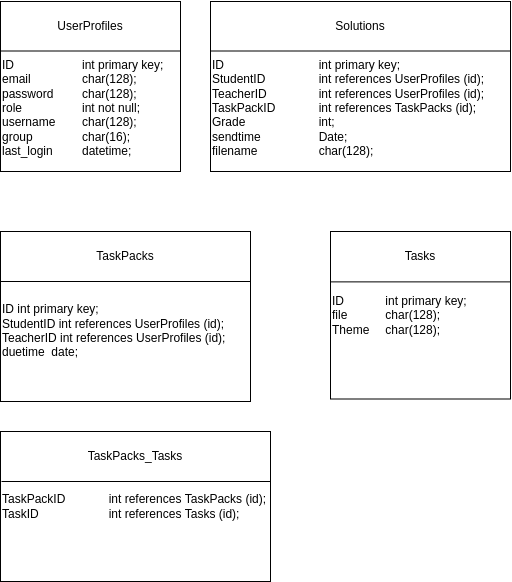

The diagram above was exported from draw.io. Its source (the exported page's mxGraphModel, read from the mxfile embedded in the PNG):
<mxGraphModel dx="1200" dy="773" grid="1" gridSize="10" guides="1" tooltips="1" connect="1" arrows="1" fold="1" page="1" pageScale="1" pageWidth="900" pageHeight="1600" math="0" shadow="0">
  <root>
    <mxCell id="0" />
    <mxCell id="1" parent="0" />
    <mxCell id="7" value="&lt;div style=&quot;&quot;&gt;&lt;span style=&quot;background-color: initial;&quot;&gt;ID&lt;span style=&quot;white-space: pre;&quot;&gt;&#09;&lt;/span&gt;&lt;span style=&quot;white-space: pre;&quot;&gt;&#09;&lt;/span&gt;int primary key;&lt;/span&gt;&lt;/div&gt;&lt;div style=&quot;&quot;&gt;&lt;span style=&quot;background-color: initial;&quot;&gt;file&lt;span style=&quot;white-space: pre;&quot;&gt;&#09;&lt;/span&gt;&lt;span style=&quot;white-space: pre;&quot;&gt;&#09;&lt;/span&gt;char(128);&lt;/span&gt;&lt;/div&gt;&lt;div style=&quot;&quot;&gt;Theme&lt;span style=&quot;white-space: pre;&quot;&gt;&#09;&lt;/span&gt;char(128);&lt;/div&gt;" style="rounded=0;whiteSpace=wrap;html=1;align=left;" vertex="1" parent="1">
      <mxGeometry x="470" y="620" width="180" height="167.5" as="geometry" />
    </mxCell>
    <mxCell id="8" style="edgeStyle=none;html=1;exitX=1;exitY=0.25;exitDx=0;exitDy=0;entryX=0;entryY=0.25;entryDx=0;entryDy=0;endArrow=none;endFill=0;" edge="1" parent="1">
      <mxGeometry relative="1" as="geometry">
        <mxPoint x="650" y="670.375" as="sourcePoint" />
        <mxPoint x="470" y="670.375" as="targetPoint" />
      </mxGeometry>
    </mxCell>
    <mxCell id="9" value="Tasks" style="text;html=1;strokeColor=none;fillColor=none;align=center;verticalAlign=middle;whiteSpace=wrap;rounded=0;rotation=0;" vertex="1" parent="1">
      <mxGeometry x="520" y="630" width="80" height="30" as="geometry" />
    </mxCell>
    <mxCell id="10" value="&lt;div style=&quot;&quot;&gt;&lt;span style=&quot;background-color: initial;&quot;&gt;&lt;br&gt;&lt;/span&gt;&lt;/div&gt;&lt;div style=&quot;&quot;&gt;&lt;span style=&quot;background-color: initial;&quot;&gt;&lt;br&gt;&lt;/span&gt;&lt;/div&gt;&lt;div style=&quot;&quot;&gt;&lt;span style=&quot;background-color: initial;&quot;&gt;&lt;br&gt;&lt;/span&gt;&lt;/div&gt;&lt;div style=&quot;&quot;&gt;&lt;span style=&quot;background-color: initial;&quot;&gt;&lt;br&gt;&lt;/span&gt;&lt;/div&gt;&lt;div style=&quot;&quot;&gt;&lt;span style=&quot;background-color: initial;&quot;&gt;ID&lt;span style=&quot;white-space: pre;&quot;&gt;&#09;&lt;/span&gt;&lt;span style=&quot;white-space: pre;&quot;&gt;&#09;&lt;/span&gt;&lt;span style=&quot;white-space: pre;&quot;&gt;&#09;&lt;/span&gt;int primary key;&lt;/span&gt;&lt;/div&gt;&lt;div style=&quot;&quot;&gt;&lt;span style=&quot;background-color: initial;&quot;&gt;email&lt;span style=&quot;white-space: pre;&quot;&gt;&#09;&lt;/span&gt;&lt;span style=&quot;white-space: pre;&quot;&gt;&#09;&lt;/span&gt;char(128);&lt;/span&gt;&lt;/div&gt;&lt;div style=&quot;&quot;&gt;&lt;span style=&quot;background-color: initial;&quot;&gt;password&lt;span style=&quot;white-space: pre;&quot;&gt;&#09;&lt;/span&gt;&lt;span style=&quot;white-space: pre;&quot;&gt;&#09;&lt;/span&gt;char(128);&lt;/span&gt;&lt;/div&gt;&lt;div style=&quot;&quot;&gt;&lt;span style=&quot;background-color: initial;&quot;&gt;role&lt;span style=&quot;white-space: pre;&quot;&gt;&#09;&lt;/span&gt;&lt;span style=&quot;white-space: pre;&quot;&gt;&#09;&lt;/span&gt;&lt;span style=&quot;white-space: pre;&quot;&gt;&#09;&lt;/span&gt;int not null;&lt;/span&gt;&lt;/div&gt;&lt;div style=&quot;&quot;&gt;&lt;span style=&quot;background-color: initial;&quot;&gt;username&lt;span style=&quot;white-space: pre;&quot;&gt;&#09;&lt;/span&gt;char(128);&lt;span style=&quot;white-space: pre;&quot;&gt;&#09;&lt;/span&gt;&lt;/span&gt;&lt;/div&gt;&lt;div style=&quot;&quot;&gt;&lt;span style=&quot;background-color: initial;&quot;&gt;group&lt;span style=&quot;white-space: pre;&quot;&gt;&#09;&lt;/span&gt;&lt;span style=&quot;white-space: pre;&quot;&gt;&#09;&lt;/span&gt;char(16);&lt;/span&gt;&lt;/div&gt;&lt;div style=&quot;&quot;&gt;&lt;span style=&quot;background-color: initial;&quot;&gt;last_login&lt;span style=&quot;white-space: pre;&quot;&gt;&#09;&lt;/span&gt;&lt;span style=&quot;white-space: pre;&quot;&gt;&#09;&lt;/span&gt;datetime;&lt;/span&gt;&lt;/div&gt;&lt;div style=&quot;&quot;&gt;&lt;span style=&quot;background-color: initial;&quot;&gt;&lt;br&gt;&lt;/span&gt;&lt;/div&gt;" style="rounded=0;whiteSpace=wrap;html=1;align=left;" vertex="1" parent="1">
      <mxGeometry x="140" y="390" width="180" height="170" as="geometry" />
    </mxCell>
    <mxCell id="11" style="edgeStyle=none;html=1;exitX=1;exitY=0.25;exitDx=0;exitDy=0;entryX=0;entryY=0.25;entryDx=0;entryDy=0;endArrow=none;endFill=0;" edge="1" parent="1">
      <mxGeometry relative="1" as="geometry">
        <mxPoint x="320" y="439.5" as="sourcePoint" />
        <mxPoint x="140" y="439.5" as="targetPoint" />
      </mxGeometry>
    </mxCell>
    <mxCell id="12" value="UserProfiles" style="text;html=1;strokeColor=none;fillColor=none;align=center;verticalAlign=middle;whiteSpace=wrap;rounded=0;rotation=0;" vertex="1" parent="1">
      <mxGeometry x="190" y="400" width="80" height="30" as="geometry" />
    </mxCell>
    <mxCell id="15" value="&lt;div style=&quot;&quot;&gt;&lt;div&gt;&lt;span style=&quot;background-color: initial;&quot;&gt;&lt;br&gt;&lt;/span&gt;&lt;/div&gt;&lt;div&gt;&lt;span style=&quot;background-color: initial;&quot;&gt;&lt;br&gt;&lt;/span&gt;&lt;/div&gt;&lt;div&gt;&lt;span style=&quot;background-color: initial;&quot;&gt;ID&lt;span style=&quot;&quot;&gt;&#09;&lt;/span&gt;&lt;span style=&quot;&quot;&gt;&#09;&lt;/span&gt;&lt;span style=&quot;&quot;&gt;&#09;&lt;/span&gt;&lt;span style=&quot;&quot;&gt;&#09;&lt;/span&gt;int primary key;&lt;/span&gt;&lt;/div&gt;&lt;div&gt;StudentID&lt;span style=&quot;&quot;&gt;&#09;&lt;/span&gt;&lt;span style=&quot;&quot;&gt;&#09;&lt;/span&gt;int references UserProfiles (id);&lt;/div&gt;&lt;div&gt;TeacherID&lt;span style=&quot;&quot;&gt;&#09;&lt;/span&gt;&lt;span style=&quot;&quot;&gt;&#09;&lt;/span&gt;int references UserProfiles (id);&lt;/div&gt;&lt;div&gt;&lt;span style=&quot;&quot;&gt;duetime&amp;nbsp;&lt;/span&gt;&lt;span style=&quot;&quot;&gt;&#09;&lt;/span&gt;date;&lt;/div&gt;&lt;/div&gt;" style="rounded=0;whiteSpace=wrap;html=1;align=left;" vertex="1" parent="1">
      <mxGeometry x="140" y="620" width="250" height="170" as="geometry" />
    </mxCell>
    <mxCell id="16" style="edgeStyle=none;html=1;endArrow=none;endFill=0;" edge="1" parent="1">
      <mxGeometry relative="1" as="geometry">
        <mxPoint x="390" y="670" as="sourcePoint" />
        <mxPoint x="140" y="670" as="targetPoint" />
      </mxGeometry>
    </mxCell>
    <mxCell id="17" value="TaskPacks" style="text;html=1;strokeColor=none;fillColor=none;align=center;verticalAlign=middle;whiteSpace=wrap;rounded=0;rotation=0;" vertex="1" parent="1">
      <mxGeometry x="225" y="630" width="80" height="30" as="geometry" />
    </mxCell>
    <mxCell id="20" value="&lt;div style=&quot;&quot;&gt;&lt;span style=&quot;background-color: initial;&quot;&gt;&lt;br&gt;&lt;/span&gt;&lt;/div&gt;&lt;div style=&quot;&quot;&gt;&lt;span style=&quot;background-color: initial;&quot;&gt;&lt;br&gt;&lt;/span&gt;&lt;/div&gt;&lt;div style=&quot;&quot;&gt;&lt;span style=&quot;background-color: initial;&quot;&gt;&lt;br&gt;&lt;/span&gt;&lt;/div&gt;&lt;div style=&quot;&quot;&gt;&lt;span style=&quot;background-color: initial;&quot;&gt;ID&lt;span style=&quot;white-space: pre;&quot;&gt;&#09;&lt;/span&gt;&lt;span style=&quot;white-space: pre;&quot;&gt;&#09;&lt;/span&gt;&lt;span style=&quot;white-space: pre;&quot;&gt;&#09;&lt;/span&gt;&lt;span style=&quot;white-space: pre;&quot;&gt;&#09;&lt;/span&gt;int primary key;&lt;/span&gt;&lt;br&gt;&lt;/div&gt;&lt;div style=&quot;&quot;&gt;StudentID&lt;span style=&quot;white-space: pre;&quot;&gt;&#09;&lt;/span&gt;&lt;span style=&quot;white-space: pre;&quot;&gt;&#09;&lt;/span&gt;int references UserProfiles (id);&lt;/div&gt;&lt;div style=&quot;&quot;&gt;TeacherID&lt;span style=&quot;white-space: pre;&quot;&gt;&#09;&lt;/span&gt;&lt;span style=&quot;white-space: pre;&quot;&gt;&#09;&lt;/span&gt;int references UserProfiles (id);&lt;/div&gt;&lt;div style=&quot;&quot;&gt;TaskPackID&lt;span style=&quot;white-space: pre;&quot;&gt;&#09;&lt;/span&gt;&lt;span style=&quot;white-space: pre;&quot;&gt;&#09;&lt;/span&gt;int references TaskPacks (id);&lt;/div&gt;&lt;div style=&quot;&quot;&gt;Grade&lt;span style=&quot;white-space: pre;&quot;&gt;&#09;&lt;/span&gt;&lt;span style=&quot;white-space: pre;&quot;&gt;&#09;&lt;/span&gt;&lt;span style=&quot;white-space: pre;&quot;&gt;&#09;&lt;/span&gt;int;&lt;/div&gt;&lt;div style=&quot;&quot;&gt;sendtime&lt;span style=&quot;white-space: pre;&quot;&gt;&#09;&lt;/span&gt;&lt;span style=&quot;white-space: pre;&quot;&gt;&#09;&lt;/span&gt;&lt;span style=&quot;white-space: pre;&quot;&gt;&#09;&lt;/span&gt;Date;&lt;/div&gt;&lt;div style=&quot;&quot;&gt;filename&lt;span style=&quot;white-space: pre;&quot;&gt;&#09;&lt;/span&gt;&lt;span style=&quot;white-space: pre;&quot;&gt;&#09;&lt;/span&gt;&lt;span style=&quot;white-space: pre;&quot;&gt;&#09;&lt;/span&gt;char(128);&lt;/div&gt;" style="rounded=0;whiteSpace=wrap;html=1;align=left;" vertex="1" parent="1">
      <mxGeometry x="350" y="390" width="300" height="170" as="geometry" />
    </mxCell>
    <mxCell id="21" style="edgeStyle=none;html=1;exitX=1;exitY=0.25;exitDx=0;exitDy=0;entryX=0;entryY=0.25;entryDx=0;entryDy=0;endArrow=none;endFill=0;" edge="1" parent="1">
      <mxGeometry relative="1" as="geometry">
        <mxPoint x="650" y="439.5" as="sourcePoint" />
        <mxPoint x="350" y="439.5" as="targetPoint" />
      </mxGeometry>
    </mxCell>
    <mxCell id="22" value="Solutions" style="text;html=1;strokeColor=none;fillColor=none;align=center;verticalAlign=middle;whiteSpace=wrap;rounded=0;rotation=0;" vertex="1" parent="1">
      <mxGeometry x="460" y="400" width="80" height="30" as="geometry" />
    </mxCell>
    <mxCell id="28" value="&lt;div style=&quot;&quot;&gt;&lt;div&gt;TaskPackID&amp;nbsp;&lt;span style=&quot;white-space: pre;&quot;&gt;&#09;&lt;/span&gt;&lt;span style=&quot;white-space: pre;&quot;&gt;&#09;&lt;/span&gt;int references TaskPacks (id);&lt;/div&gt;&lt;div&gt;TaskID&lt;span style=&quot;white-space: pre;&quot;&gt;&#09;&lt;/span&gt;&lt;span style=&quot;white-space: pre;&quot;&gt;&#09;&lt;/span&gt;&lt;span style=&quot;white-space: pre;&quot;&gt;&#09;&lt;/span&gt;int references Tasks (id);&lt;/div&gt;&lt;/div&gt;" style="rounded=0;whiteSpace=wrap;html=1;align=left;" vertex="1" parent="1">
      <mxGeometry x="140" y="820" width="270" height="150" as="geometry" />
    </mxCell>
    <mxCell id="29" style="edgeStyle=none;html=1;endArrow=none;endFill=0;" edge="1" parent="1">
      <mxGeometry relative="1" as="geometry">
        <mxPoint x="410" y="870" as="sourcePoint" />
        <mxPoint x="141" y="870" as="targetPoint" />
      </mxGeometry>
    </mxCell>
    <mxCell id="30" value="TaskPacks_Tasks" style="text;html=1;strokeColor=none;fillColor=none;align=center;verticalAlign=middle;whiteSpace=wrap;rounded=0;rotation=0;" vertex="1" parent="1">
      <mxGeometry x="235" y="830" width="80" height="30" as="geometry" />
    </mxCell>
  </root>
</mxGraphModel>